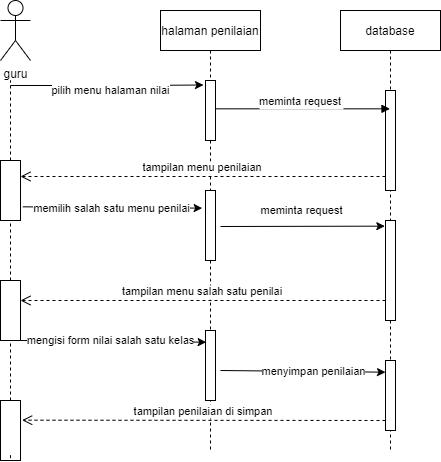

The diagram above was exported from draw.io. Its source (the exported page's mxGraphModel, read from the mxfile embedded in the PNG):
<mxGraphModel dx="1038" dy="513" grid="1" gridSize="10" guides="1" tooltips="1" connect="1" arrows="1" fold="1" page="1" pageScale="1" pageWidth="413" pageHeight="583" math="0" shadow="0">
  <root>
    <mxCell id="0" />
    <mxCell id="1" parent="0" />
    <mxCell id="VwSlaXM0SUw1nLrBKETv-1" value="halaman penilaian" style="shape=umlLifeline;perimeter=lifelinePerimeter;container=1;collapsible=0;recursiveResize=0;rounded=0;shadow=0;strokeWidth=1;" vertex="1" parent="1">
      <mxGeometry x="410" y="170" width="100" height="440" as="geometry" />
    </mxCell>
    <mxCell id="VwSlaXM0SUw1nLrBKETv-2" value="" style="points=[];perimeter=orthogonalPerimeter;rounded=0;shadow=0;strokeWidth=1;" vertex="1" parent="VwSlaXM0SUw1nLrBKETv-1">
      <mxGeometry x="45" y="70" width="10" height="60" as="geometry" />
    </mxCell>
    <mxCell id="VwSlaXM0SUw1nLrBKETv-3" value="" style="points=[];perimeter=orthogonalPerimeter;rounded=0;shadow=0;strokeWidth=1;" vertex="1" parent="VwSlaXM0SUw1nLrBKETv-1">
      <mxGeometry x="45" y="180" width="10" height="70" as="geometry" />
    </mxCell>
    <mxCell id="VwSlaXM0SUw1nLrBKETv-4" value="" style="points=[];perimeter=orthogonalPerimeter;rounded=0;shadow=0;strokeWidth=1;" vertex="1" parent="VwSlaXM0SUw1nLrBKETv-1">
      <mxGeometry x="45" y="320" width="10" height="70" as="geometry" />
    </mxCell>
    <mxCell id="VwSlaXM0SUw1nLrBKETv-5" value="database" style="shape=umlLifeline;perimeter=lifelinePerimeter;container=1;collapsible=0;recursiveResize=0;rounded=0;shadow=0;strokeWidth=1;" vertex="1" parent="1">
      <mxGeometry x="590" y="170" width="100" height="440" as="geometry" />
    </mxCell>
    <mxCell id="VwSlaXM0SUw1nLrBKETv-6" value="" style="points=[];perimeter=orthogonalPerimeter;rounded=0;shadow=0;strokeWidth=1;" vertex="1" parent="VwSlaXM0SUw1nLrBKETv-5">
      <mxGeometry x="45" y="80" width="10" height="100" as="geometry" />
    </mxCell>
    <mxCell id="VwSlaXM0SUw1nLrBKETv-7" value="" style="points=[];perimeter=orthogonalPerimeter;rounded=0;shadow=0;strokeWidth=1;" vertex="1" parent="VwSlaXM0SUw1nLrBKETv-5">
      <mxGeometry x="45" y="210" width="10" height="100" as="geometry" />
    </mxCell>
    <mxCell id="VwSlaXM0SUw1nLrBKETv-8" value="" style="endArrow=classic;html=1;rounded=0;entryX=-0.333;entryY=0.252;entryDx=0;entryDy=0;entryPerimeter=0;" edge="1" parent="VwSlaXM0SUw1nLrBKETv-5">
      <mxGeometry width="50" height="50" relative="1" as="geometry">
        <mxPoint x="-120" y="216" as="sourcePoint" />
        <mxPoint x="44.33000000000004" y="215.66000000000008" as="targetPoint" />
      </mxGeometry>
    </mxCell>
    <mxCell id="VwSlaXM0SUw1nLrBKETv-9" value="meminta request" style="edgeLabel;html=1;align=center;verticalAlign=middle;resizable=0;points=[];" vertex="1" connectable="0" parent="VwSlaXM0SUw1nLrBKETv-8">
      <mxGeometry x="0.1279" relative="1" as="geometry">
        <mxPoint x="-12" y="-16" as="offset" />
      </mxGeometry>
    </mxCell>
    <mxCell id="VwSlaXM0SUw1nLrBKETv-10" value="" style="points=[];perimeter=orthogonalPerimeter;rounded=0;shadow=0;strokeWidth=1;" vertex="1" parent="VwSlaXM0SUw1nLrBKETv-5">
      <mxGeometry x="45" y="350" width="10" height="70" as="geometry" />
    </mxCell>
    <mxCell id="VwSlaXM0SUw1nLrBKETv-11" value="" style="endArrow=classic;html=1;rounded=0;entryX=0.067;entryY=0.167;entryDx=0;entryDy=0;entryPerimeter=0;" edge="1" parent="VwSlaXM0SUw1nLrBKETv-5">
      <mxGeometry width="50" height="50" relative="1" as="geometry">
        <mxPoint x="-120" y="360" as="sourcePoint" />
        <mxPoint x="45.000000000000114" y="361.68999999999994" as="targetPoint" />
      </mxGeometry>
    </mxCell>
    <mxCell id="VwSlaXM0SUw1nLrBKETv-12" value="menyimpan penilaian" style="edgeLabel;html=1;align=center;verticalAlign=middle;resizable=0;points=[];" vertex="1" connectable="0" parent="VwSlaXM0SUw1nLrBKETv-11">
      <mxGeometry x="0.1279" relative="1" as="geometry">
        <mxPoint as="offset" />
      </mxGeometry>
    </mxCell>
    <mxCell id="VwSlaXM0SUw1nLrBKETv-13" value="tampilan menu penilaian" style="verticalAlign=bottom;endArrow=open;dashed=1;endSize=8;shadow=0;strokeWidth=1;" edge="1" parent="1" source="VwSlaXM0SUw1nLrBKETv-6">
      <mxGeometry relative="1" as="geometry">
        <mxPoint x="270" y="336" as="targetPoint" />
      </mxGeometry>
    </mxCell>
    <mxCell id="VwSlaXM0SUw1nLrBKETv-14" value="meminta request" style="verticalAlign=bottom;endArrow=block;shadow=0;strokeWidth=1;exitX=1;exitY=0.472;exitDx=0;exitDy=0;exitPerimeter=0;" edge="1" parent="1" source="VwSlaXM0SUw1nLrBKETv-2" target="VwSlaXM0SUw1nLrBKETv-5">
      <mxGeometry x="-0.0258" y="-2" relative="1" as="geometry">
        <mxPoint x="500" y="250" as="sourcePoint" />
        <mxPoint x="630" y="250" as="targetPoint" />
        <mxPoint as="offset" />
      </mxGeometry>
    </mxCell>
    <mxCell id="VwSlaXM0SUw1nLrBKETv-15" value="guru" style="shape=umlActor;verticalLabelPosition=bottom;verticalAlign=top;html=1;outlineConnect=0;" vertex="1" parent="1">
      <mxGeometry x="250" y="160" width="30" height="60" as="geometry" />
    </mxCell>
    <mxCell id="VwSlaXM0SUw1nLrBKETv-16" value="" style="endArrow=none;dashed=1;html=1;rounded=0;startArrow=none;" edge="1" parent="1" source="VwSlaXM0SUw1nLrBKETv-19">
      <mxGeometry width="50" height="50" relative="1" as="geometry">
        <mxPoint x="260" y="460" as="sourcePoint" />
        <mxPoint x="260" y="240" as="targetPoint" />
      </mxGeometry>
    </mxCell>
    <mxCell id="VwSlaXM0SUw1nLrBKETv-17" value="" style="endArrow=classic;html=1;rounded=0;entryX=-0.2;entryY=0.075;entryDx=0;entryDy=0;entryPerimeter=0;" edge="1" parent="1" target="VwSlaXM0SUw1nLrBKETv-2">
      <mxGeometry width="50" height="50" relative="1" as="geometry">
        <mxPoint x="260" y="245" as="sourcePoint" />
        <mxPoint x="260" y="270" as="targetPoint" />
        <Array as="points">
          <mxPoint x="380" y="245" />
        </Array>
      </mxGeometry>
    </mxCell>
    <mxCell id="VwSlaXM0SUw1nLrBKETv-18" value="pilih menu halaman nilai" style="edgeLabel;html=1;align=center;verticalAlign=middle;resizable=0;points=[];" vertex="1" connectable="0" parent="VwSlaXM0SUw1nLrBKETv-17">
      <mxGeometry x="0.2913" relative="1" as="geometry">
        <mxPoint x="-25" y="5" as="offset" />
      </mxGeometry>
    </mxCell>
    <mxCell id="VwSlaXM0SUw1nLrBKETv-19" value="" style="points=[];perimeter=orthogonalPerimeter;rounded=0;shadow=0;strokeWidth=1;" vertex="1" parent="1">
      <mxGeometry x="250" y="320" width="20" height="60" as="geometry" />
    </mxCell>
    <mxCell id="VwSlaXM0SUw1nLrBKETv-20" value="" style="endArrow=none;dashed=1;html=1;rounded=0;startArrow=none;" edge="1" parent="1" source="VwSlaXM0SUw1nLrBKETv-24" target="VwSlaXM0SUw1nLrBKETv-19">
      <mxGeometry width="50" height="50" relative="1" as="geometry">
        <mxPoint x="260" y="614.6666463216145" as="sourcePoint" />
        <mxPoint x="260" y="240" as="targetPoint" />
      </mxGeometry>
    </mxCell>
    <mxCell id="VwSlaXM0SUw1nLrBKETv-21" value="" style="endArrow=classic;html=1;rounded=0;exitX=1.117;exitY=0.772;exitDx=0;exitDy=0;exitPerimeter=0;entryX=-0.333;entryY=0.252;entryDx=0;entryDy=0;entryPerimeter=0;" edge="1" parent="1" source="VwSlaXM0SUw1nLrBKETv-19" target="VwSlaXM0SUw1nLrBKETv-3">
      <mxGeometry width="50" height="50" relative="1" as="geometry">
        <mxPoint x="320" y="410" as="sourcePoint" />
        <mxPoint x="460" y="366" as="targetPoint" />
      </mxGeometry>
    </mxCell>
    <mxCell id="VwSlaXM0SUw1nLrBKETv-22" value="memilih salah satu menu penilai" style="edgeLabel;html=1;align=center;verticalAlign=middle;resizable=0;points=[];" vertex="1" connectable="0" parent="VwSlaXM0SUw1nLrBKETv-21">
      <mxGeometry x="0.1279" relative="1" as="geometry">
        <mxPoint x="-13" as="offset" />
      </mxGeometry>
    </mxCell>
    <mxCell id="VwSlaXM0SUw1nLrBKETv-23" value="tampilan menu salah satu penilai" style="verticalAlign=bottom;endArrow=open;dashed=1;endSize=8;shadow=0;strokeWidth=1;" edge="1" parent="1">
      <mxGeometry relative="1" as="geometry">
        <mxPoint x="270" y="460" as="targetPoint" />
        <mxPoint x="635" y="460" as="sourcePoint" />
      </mxGeometry>
    </mxCell>
    <mxCell id="VwSlaXM0SUw1nLrBKETv-24" value="" style="points=[];perimeter=orthogonalPerimeter;rounded=0;shadow=0;strokeWidth=1;" vertex="1" parent="1">
      <mxGeometry x="250" y="440" width="20" height="60" as="geometry" />
    </mxCell>
    <mxCell id="VwSlaXM0SUw1nLrBKETv-25" value="" style="endArrow=none;dashed=1;html=1;rounded=0;startArrow=none;" edge="1" parent="1" source="VwSlaXM0SUw1nLrBKETv-29" target="VwSlaXM0SUw1nLrBKETv-24">
      <mxGeometry width="50" height="50" relative="1" as="geometry">
        <mxPoint x="260" y="614.6666463216145" as="sourcePoint" />
        <mxPoint x="260" y="380" as="targetPoint" />
      </mxGeometry>
    </mxCell>
    <mxCell id="VwSlaXM0SUw1nLrBKETv-26" value="" style="endArrow=classic;html=1;rounded=0;exitX=1.117;exitY=0.772;exitDx=0;exitDy=0;exitPerimeter=0;entryX=0.067;entryY=0.167;entryDx=0;entryDy=0;entryPerimeter=0;" edge="1" parent="1" target="VwSlaXM0SUw1nLrBKETv-4">
      <mxGeometry width="50" height="50" relative="1" as="geometry">
        <mxPoint x="270.0000000000001" y="500" as="sourcePoint" />
        <mxPoint x="449.33000000000015" y="501.32000000000016" as="targetPoint" />
      </mxGeometry>
    </mxCell>
    <mxCell id="VwSlaXM0SUw1nLrBKETv-27" value="mengisi form nilai salah satu kelas" style="edgeLabel;html=1;align=center;verticalAlign=middle;resizable=0;points=[];" vertex="1" connectable="0" parent="VwSlaXM0SUw1nLrBKETv-26">
      <mxGeometry x="0.1279" relative="1" as="geometry">
        <mxPoint x="-15" y="-1" as="offset" />
      </mxGeometry>
    </mxCell>
    <mxCell id="VwSlaXM0SUw1nLrBKETv-28" value="tampilan penilaian di simpan" style="verticalAlign=bottom;endArrow=open;dashed=1;endSize=8;shadow=0;strokeWidth=1;entryX=1.083;entryY=0.328;entryDx=0;entryDy=0;entryPerimeter=0;" edge="1" parent="1" target="VwSlaXM0SUw1nLrBKETv-29">
      <mxGeometry relative="1" as="geometry">
        <mxPoint x="260" y="580" as="targetPoint" />
        <mxPoint x="635" y="580" as="sourcePoint" />
      </mxGeometry>
    </mxCell>
    <mxCell id="VwSlaXM0SUw1nLrBKETv-29" value="" style="points=[];perimeter=orthogonalPerimeter;rounded=0;shadow=0;strokeWidth=1;" vertex="1" parent="1">
      <mxGeometry x="250" y="560" width="20" height="60" as="geometry" />
    </mxCell>
    <mxCell id="VwSlaXM0SUw1nLrBKETv-30" value="" style="endArrow=none;dashed=1;html=1;rounded=0;" edge="1" parent="1" target="VwSlaXM0SUw1nLrBKETv-29">
      <mxGeometry width="50" height="50" relative="1" as="geometry">
        <mxPoint x="260" y="614.6666463216145" as="sourcePoint" />
        <mxPoint x="260" y="500" as="targetPoint" />
      </mxGeometry>
    </mxCell>
  </root>
</mxGraphModel>